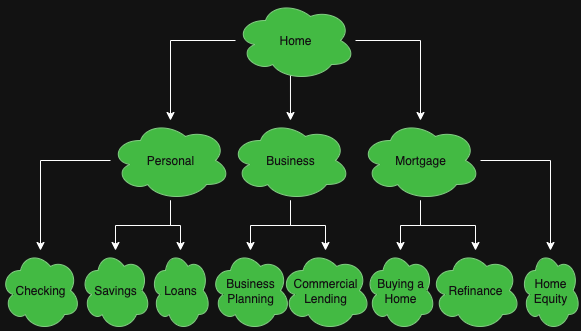

The diagram above was exported from draw.io. Its source (the exported page's mxGraphModel, read from the mxfile embedded in the PNG):
<mxGraphModel dx="946" dy="610" grid="1" gridSize="10" guides="1" tooltips="1" connect="1" arrows="1" fold="1" page="1" pageScale="1" pageWidth="850" pageHeight="1100" math="0" shadow="0">
  <root>
    <mxCell id="0" />
    <mxCell id="1" parent="0" />
    <mxCell id="gHGQYTKxy2LoJs4XosLS-5" value="" style="edgeStyle=orthogonalEdgeStyle;rounded=0;orthogonalLoop=1;jettySize=auto;html=1;" parent="1" source="gHGQYTKxy2LoJs4XosLS-3" target="gHGQYTKxy2LoJs4XosLS-4" edge="1">
      <mxGeometry relative="1" as="geometry" />
    </mxCell>
    <mxCell id="gHGQYTKxy2LoJs4XosLS-14" value="" style="edgeStyle=orthogonalEdgeStyle;rounded=0;orthogonalLoop=1;jettySize=auto;html=1;exitX=0.458;exitY=0.925;exitDx=0;exitDy=0;exitPerimeter=0;" parent="1" source="gHGQYTKxy2LoJs4XosLS-3" target="gHGQYTKxy2LoJs4XosLS-13" edge="1">
      <mxGeometry relative="1" as="geometry">
        <mxPoint x="405" y="220" as="sourcePoint" />
      </mxGeometry>
    </mxCell>
    <mxCell id="gHGQYTKxy2LoJs4XosLS-21" value="" style="edgeStyle=orthogonalEdgeStyle;rounded=0;orthogonalLoop=1;jettySize=auto;html=1;" parent="1" source="gHGQYTKxy2LoJs4XosLS-3" target="gHGQYTKxy2LoJs4XosLS-20" edge="1">
      <mxGeometry relative="1" as="geometry" />
    </mxCell>
    <mxCell id="gHGQYTKxy2LoJs4XosLS-3" value="Home" style="ellipse;shape=cloud;whiteSpace=wrap;html=1;fillColor=#008a00;fontColor=#ffffff;strokeColor=#005700;" parent="1" vertex="1">
      <mxGeometry x="365" y="110" width="120" height="80" as="geometry" />
    </mxCell>
    <mxCell id="gHGQYTKxy2LoJs4XosLS-7" value="" style="edgeStyle=orthogonalEdgeStyle;rounded=0;orthogonalLoop=1;jettySize=auto;html=1;" parent="1" source="gHGQYTKxy2LoJs4XosLS-4" target="gHGQYTKxy2LoJs4XosLS-6" edge="1">
      <mxGeometry relative="1" as="geometry" />
    </mxCell>
    <mxCell id="gHGQYTKxy2LoJs4XosLS-9" value="" style="edgeStyle=orthogonalEdgeStyle;rounded=0;orthogonalLoop=1;jettySize=auto;html=1;" parent="1" source="gHGQYTKxy2LoJs4XosLS-4" target="gHGQYTKxy2LoJs4XosLS-8" edge="1">
      <mxGeometry relative="1" as="geometry" />
    </mxCell>
    <mxCell id="gHGQYTKxy2LoJs4XosLS-11" value="" style="edgeStyle=orthogonalEdgeStyle;rounded=0;orthogonalLoop=1;jettySize=auto;html=1;" parent="1" source="gHGQYTKxy2LoJs4XosLS-4" target="gHGQYTKxy2LoJs4XosLS-10" edge="1">
      <mxGeometry relative="1" as="geometry" />
    </mxCell>
    <mxCell id="gHGQYTKxy2LoJs4XosLS-4" value="Personal" style="ellipse;shape=cloud;whiteSpace=wrap;html=1;fillColor=#008a00;fontColor=#ffffff;strokeColor=#005700;" parent="1" vertex="1">
      <mxGeometry x="240" y="230" width="120" height="80" as="geometry" />
    </mxCell>
    <mxCell id="gHGQYTKxy2LoJs4XosLS-6" value="Checking" style="ellipse;shape=cloud;whiteSpace=wrap;html=1;fillColor=#008a00;fontColor=#ffffff;strokeColor=#005700;" parent="1" vertex="1">
      <mxGeometry x="130" y="360" width="80" height="80" as="geometry" />
    </mxCell>
    <mxCell id="gHGQYTKxy2LoJs4XosLS-8" value="Savings" style="ellipse;shape=cloud;whiteSpace=wrap;html=1;fillColor=#008a00;fontColor=#ffffff;strokeColor=#005700;" parent="1" vertex="1">
      <mxGeometry x="210" y="360" width="70" height="80" as="geometry" />
    </mxCell>
    <mxCell id="gHGQYTKxy2LoJs4XosLS-10" value="Loans" style="ellipse;shape=cloud;whiteSpace=wrap;html=1;fillColor=#008a00;fontColor=#ffffff;strokeColor=#005700;" parent="1" vertex="1">
      <mxGeometry x="280" y="360" width="60" height="80" as="geometry" />
    </mxCell>
    <mxCell id="gHGQYTKxy2LoJs4XosLS-16" value="" style="edgeStyle=orthogonalEdgeStyle;rounded=0;orthogonalLoop=1;jettySize=auto;html=1;" parent="1" source="gHGQYTKxy2LoJs4XosLS-13" target="gHGQYTKxy2LoJs4XosLS-15" edge="1">
      <mxGeometry relative="1" as="geometry" />
    </mxCell>
    <mxCell id="gHGQYTKxy2LoJs4XosLS-18" value="" style="edgeStyle=orthogonalEdgeStyle;rounded=0;orthogonalLoop=1;jettySize=auto;html=1;" parent="1" source="gHGQYTKxy2LoJs4XosLS-13" target="gHGQYTKxy2LoJs4XosLS-17" edge="1">
      <mxGeometry relative="1" as="geometry" />
    </mxCell>
    <mxCell id="gHGQYTKxy2LoJs4XosLS-13" value="Business" style="ellipse;shape=cloud;whiteSpace=wrap;html=1;fillColor=#008a00;fontColor=#ffffff;strokeColor=#005700;" parent="1" vertex="1">
      <mxGeometry x="360" y="230" width="120" height="80" as="geometry" />
    </mxCell>
    <mxCell id="gHGQYTKxy2LoJs4XosLS-15" value="Commercial Lending" style="ellipse;shape=cloud;whiteSpace=wrap;html=1;fillColor=#008a00;fontColor=#ffffff;strokeColor=#005700;" parent="1" vertex="1">
      <mxGeometry x="410" y="360" width="90" height="80" as="geometry" />
    </mxCell>
    <mxCell id="gHGQYTKxy2LoJs4XosLS-17" value="Business Planning" style="ellipse;shape=cloud;whiteSpace=wrap;html=1;fillColor=#008a00;fontColor=#ffffff;strokeColor=#005700;" parent="1" vertex="1">
      <mxGeometry x="340" y="360" width="80" height="80" as="geometry" />
    </mxCell>
    <mxCell id="gHGQYTKxy2LoJs4XosLS-23" value="" style="edgeStyle=orthogonalEdgeStyle;rounded=0;orthogonalLoop=1;jettySize=auto;html=1;" parent="1" source="gHGQYTKxy2LoJs4XosLS-20" target="gHGQYTKxy2LoJs4XosLS-22" edge="1">
      <mxGeometry relative="1" as="geometry" />
    </mxCell>
    <mxCell id="gHGQYTKxy2LoJs4XosLS-25" value="" style="edgeStyle=orthogonalEdgeStyle;rounded=0;orthogonalLoop=1;jettySize=auto;html=1;" parent="1" source="gHGQYTKxy2LoJs4XosLS-20" target="gHGQYTKxy2LoJs4XosLS-24" edge="1">
      <mxGeometry relative="1" as="geometry" />
    </mxCell>
    <mxCell id="gHGQYTKxy2LoJs4XosLS-27" value="" style="edgeStyle=orthogonalEdgeStyle;rounded=0;orthogonalLoop=1;jettySize=auto;html=1;" parent="1" source="gHGQYTKxy2LoJs4XosLS-20" target="gHGQYTKxy2LoJs4XosLS-26" edge="1">
      <mxGeometry relative="1" as="geometry" />
    </mxCell>
    <mxCell id="gHGQYTKxy2LoJs4XosLS-20" value="Mortgage" style="ellipse;shape=cloud;whiteSpace=wrap;html=1;fillColor=#008a00;fontColor=#ffffff;strokeColor=#005700;" parent="1" vertex="1">
      <mxGeometry x="490" y="230" width="120" height="80" as="geometry" />
    </mxCell>
    <mxCell id="gHGQYTKxy2LoJs4XosLS-22" value="Buying a Home" style="ellipse;shape=cloud;whiteSpace=wrap;html=1;fillColor=#008a00;fontColor=#ffffff;strokeColor=#005700;" parent="1" vertex="1">
      <mxGeometry x="495" y="360" width="70" height="80" as="geometry" />
    </mxCell>
    <mxCell id="gHGQYTKxy2LoJs4XosLS-24" value="Refinance" style="ellipse;shape=cloud;whiteSpace=wrap;html=1;fillColor=#008a00;fontColor=#ffffff;strokeColor=#005700;" parent="1" vertex="1">
      <mxGeometry x="560" y="360" width="90" height="80" as="geometry" />
    </mxCell>
    <mxCell id="gHGQYTKxy2LoJs4XosLS-26" value="Home Equity" style="ellipse;shape=cloud;whiteSpace=wrap;html=1;fillColor=#008a00;fontColor=#ffffff;strokeColor=#005700;" parent="1" vertex="1">
      <mxGeometry x="650" y="360" width="60" height="80" as="geometry" />
    </mxCell>
  </root>
</mxGraphModel>